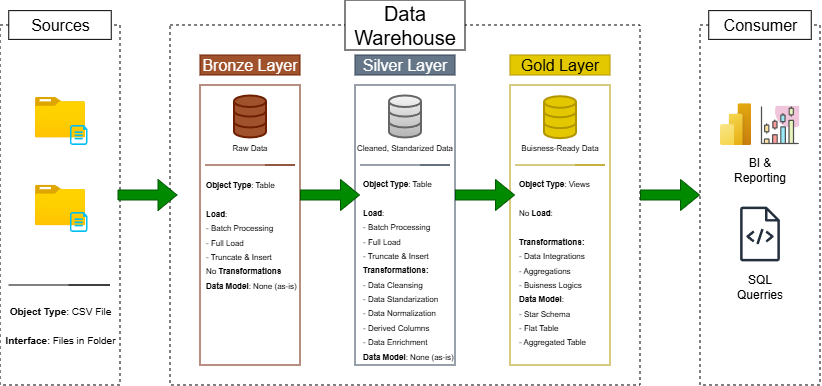

The diagram above was exported from draw.io. Its source (the exported page's mxGraphModel, read from the mxfile embedded in the PNG):
<mxGraphModel dx="786" dy="436" grid="1" gridSize="10" guides="1" tooltips="1" connect="1" arrows="1" fold="1" page="1" pageScale="1" pageWidth="2339" pageHeight="3300" math="0" shadow="0">
  <root>
    <mxCell id="0" />
    <mxCell id="1" parent="0" />
    <mxCell id="FWL4WlOWuyoCXxieuNCh-1" parent="1" style="rounded=0;whiteSpace=wrap;html=1;fillColor=none;dashed=1;strokeColor=light-dark(#000000,#797979);" value="" vertex="1">
      <mxGeometry height="360" width="120" x="40" y="100" as="geometry" />
    </mxCell>
    <mxCell id="j-c5UEQrCdJLOeDaQDjx-1" parent="1" style="rounded=0;whiteSpace=wrap;html=1;" value="&lt;font style=&quot;font-size: 16px;&quot;&gt;Sources&lt;/font&gt;" vertex="1">
      <mxGeometry height="28.75" width="102.5" x="48.75" y="85.63" as="geometry" />
    </mxCell>
    <mxCell id="j-c5UEQrCdJLOeDaQDjx-3" parent="1" style="rounded=0;whiteSpace=wrap;html=1;fillColor=none;dashed=1;strokeColor=light-dark(#000000,#797979);" value="" vertex="1">
      <mxGeometry height="360" width="470" x="210" y="100" as="geometry" />
    </mxCell>
    <mxCell id="j-c5UEQrCdJLOeDaQDjx-4" parent="1" style="rounded=0;whiteSpace=wrap;html=1;" value="&lt;font style=&quot;font-size: 20px;&quot;&gt;Data Warehouse&lt;/font&gt;" vertex="1">
      <mxGeometry height="50" width="120" x="385" y="75" as="geometry" />
    </mxCell>
    <mxCell id="j-c5UEQrCdJLOeDaQDjx-7" parent="1" style="rounded=0;whiteSpace=wrap;html=1;fillColor=none;dashed=1;strokeColor=light-dark(#000000,#797979);" value="" vertex="1">
      <mxGeometry height="360" width="120" x="740" y="100" as="geometry" />
    </mxCell>
    <mxCell id="j-c5UEQrCdJLOeDaQDjx-8" parent="1" style="rounded=0;whiteSpace=wrap;html=1;" value="&lt;font style=&quot;font-size: 16px;&quot;&gt;Consumer&lt;/font&gt;" vertex="1">
      <mxGeometry height="28.75" width="102.5" x="748.75" y="85.63" as="geometry" />
    </mxCell>
    <mxCell id="j-c5UEQrCdJLOeDaQDjx-9" parent="1" style="rounded=0;whiteSpace=wrap;html=1;fillColor=#a0522d;fontColor=#ffffff;strokeColor=#6D1F00;" value="&lt;font style=&quot;font-size: 16px;&quot;&gt;Bronze Layer&lt;/font&gt;" vertex="1">
      <mxGeometry height="20" width="100" x="240" y="130" as="geometry" />
    </mxCell>
    <mxCell id="j-c5UEQrCdJLOeDaQDjx-10" parent="1" style="rounded=0;whiteSpace=wrap;html=1;fillColor=none;fontColor=#ffffff;strokeColor=#6D1F00;" value="" vertex="1">
      <mxGeometry height="280" width="100" x="240" y="160" as="geometry" />
    </mxCell>
    <mxCell id="j-c5UEQrCdJLOeDaQDjx-11" parent="1" style="rounded=0;whiteSpace=wrap;html=1;fillColor=#647687;fontColor=#ffffff;strokeColor=#314354;" value="&lt;font style=&quot;font-size: 16px;&quot;&gt;Silver Layer&lt;/font&gt;" vertex="1">
      <mxGeometry height="20" width="100" x="395" y="130" as="geometry" />
    </mxCell>
    <mxCell id="j-c5UEQrCdJLOeDaQDjx-12" parent="1" style="rounded=0;whiteSpace=wrap;html=1;fillColor=none;fontColor=#ffffff;strokeColor=#314354;" value="" vertex="1">
      <mxGeometry height="280" width="100" x="395" y="160" as="geometry" />
    </mxCell>
    <mxCell id="j-c5UEQrCdJLOeDaQDjx-13" parent="1" style="rounded=0;whiteSpace=wrap;html=1;fillColor=#e3c800;fontColor=#000000;strokeColor=#B09500;" value="&lt;font style=&quot;font-size: 16px;&quot;&gt;Gold Layer&lt;/font&gt;" vertex="1">
      <mxGeometry height="20" width="100" x="550" y="130" as="geometry" />
    </mxCell>
    <mxCell id="j-c5UEQrCdJLOeDaQDjx-14" parent="1" style="rounded=0;whiteSpace=wrap;html=1;fillColor=none;fontColor=#000000;strokeColor=#B09500;" value="" vertex="1">
      <mxGeometry height="280" width="100" x="550" y="160" as="geometry" />
    </mxCell>
    <mxCell id="j-c5UEQrCdJLOeDaQDjx-20" edge="1" parent="1" style="endArrow=none;html=1;rounded=0;strokeColor=light-dark(#000000,#797979);" value="">
      <mxGeometry height="50" relative="1" width="50" as="geometry">
        <Array as="points">
          <mxPoint x="150" y="360" />
        </Array>
        <mxPoint x="48.75" y="360" as="sourcePoint" />
        <mxPoint x="108.75" y="360" as="targetPoint" />
      </mxGeometry>
    </mxCell>
    <mxCell id="j-c5UEQrCdJLOeDaQDjx-21" parent="1" style="text;html=1;whiteSpace=wrap;strokeColor=none;fillColor=none;align=center;verticalAlign=middle;rounded=0;" value="&lt;font style=&quot;font-size: 10px;&quot;&gt;&lt;b&gt;Object Type&lt;/b&gt;: CSV File&lt;/font&gt;&lt;div&gt;&lt;span style=&quot;font-size: 10px;&quot;&gt;&lt;br&gt;&lt;/span&gt;&lt;div&gt;&lt;font style=&quot;font-size: 10px;&quot;&gt;&lt;b&gt;Interface&lt;/b&gt;: Files in Folder&lt;/font&gt;&lt;/div&gt;&lt;/div&gt;" vertex="1">
      <mxGeometry height="40" width="115" x="42.5" y="380" as="geometry" />
    </mxCell>
    <mxCell id="j-c5UEQrCdJLOeDaQDjx-26" edge="1" parent="1" style="shape=flexArrow;endArrow=classic;html=1;rounded=0;fillColor=#008a00;strokeColor=#005700;" value="">
      <mxGeometry height="50" relative="1" width="50" as="geometry">
        <mxPoint x="157.5" y="270" as="sourcePoint" />
        <mxPoint x="217.5" y="270" as="targetPoint" />
      </mxGeometry>
    </mxCell>
    <mxCell id="j-c5UEQrCdJLOeDaQDjx-27" edge="1" parent="1" style="shape=flexArrow;endArrow=classic;html=1;rounded=0;fillColor=#008a00;strokeColor=#005700;" value="">
      <mxGeometry height="50" relative="1" width="50" as="geometry">
        <mxPoint x="340" y="270" as="sourcePoint" />
        <mxPoint x="400" y="270" as="targetPoint" />
      </mxGeometry>
    </mxCell>
    <mxCell id="j-c5UEQrCdJLOeDaQDjx-28" edge="1" parent="1" style="shape=flexArrow;endArrow=classic;html=1;rounded=0;fillColor=#008a00;strokeColor=#005700;" value="">
      <mxGeometry height="50" relative="1" width="50" as="geometry">
        <mxPoint x="495" y="270" as="sourcePoint" />
        <mxPoint x="555" y="270" as="targetPoint" />
      </mxGeometry>
    </mxCell>
    <mxCell id="j-c5UEQrCdJLOeDaQDjx-29" edge="1" parent="1" style="shape=flexArrow;endArrow=classic;html=1;rounded=0;fillColor=#008a00;strokeColor=#005700;" value="">
      <mxGeometry height="50" relative="1" width="50" as="geometry">
        <mxPoint x="680" y="270" as="sourcePoint" />
        <mxPoint x="740" y="270" as="targetPoint" />
      </mxGeometry>
    </mxCell>
    <mxCell id="j-c5UEQrCdJLOeDaQDjx-33" parent="1" style="image;aspect=fixed;html=1;points=[];align=center;fontSize=12;image=img/lib/azure2/general/Folder_Blank.svg;" value="" vertex="1">
      <mxGeometry height="40.58" width="50" x="75" y="171.89" as="geometry" />
    </mxCell>
    <mxCell id="j-c5UEQrCdJLOeDaQDjx-34" parent="1" style="image;aspect=fixed;html=1;points=[];align=center;fontSize=12;image=img/lib/azure2/general/Folder_Blank.svg;" value="" vertex="1">
      <mxGeometry height="40.58" width="50" x="75" y="259.71" as="geometry" />
    </mxCell>
    <mxCell id="j-c5UEQrCdJLOeDaQDjx-35" parent="1" style="verticalLabelPosition=bottom;html=1;verticalAlign=top;align=center;strokeColor=none;fillColor=#00BEF2;shape=mxgraph.azure.cloud_services_configuration_file;pointerEvents=1;" value="" vertex="1">
      <mxGeometry height="20" width="17.5" x="110" y="200" as="geometry" />
    </mxCell>
    <mxCell id="j-c5UEQrCdJLOeDaQDjx-36" parent="1" style="verticalLabelPosition=bottom;html=1;verticalAlign=top;align=center;strokeColor=none;fillColor=#00BEF2;shape=mxgraph.azure.cloud_services_configuration_file;pointerEvents=1;" value="" vertex="1">
      <mxGeometry height="20" width="17.5" x="110" y="287" as="geometry" />
    </mxCell>
    <mxCell id="j-c5UEQrCdJLOeDaQDjx-37" parent="1" style="html=1;verticalLabelPosition=bottom;align=center;labelBackgroundColor=#ffffff;verticalAlign=top;strokeWidth=2;strokeColor=#666666;shadow=0;dashed=0;shape=mxgraph.ios7.icons.data;fillColor=#f5f5f5;gradientColor=#b3b3b3;" value="" vertex="1">
      <mxGeometry height="42" width="32" x="429" y="170.47" as="geometry" />
    </mxCell>
    <mxCell id="j-c5UEQrCdJLOeDaQDjx-38" parent="1" style="html=1;verticalLabelPosition=bottom;align=center;labelBackgroundColor=#ffffff;verticalAlign=top;strokeWidth=2;strokeColor=#6D1F00;shadow=0;dashed=0;shape=mxgraph.ios7.icons.data;fillColor=#a0522d;fontColor=#ffffff;" value="" vertex="1">
      <mxGeometry height="42" width="32" x="274" y="170.47" as="geometry" />
    </mxCell>
    <mxCell id="j-c5UEQrCdJLOeDaQDjx-39" parent="1" style="html=1;verticalLabelPosition=bottom;align=center;labelBackgroundColor=#ffffff;verticalAlign=top;strokeWidth=2;strokeColor=#B09500;shadow=0;dashed=0;shape=mxgraph.ios7.icons.data;fillColor=#e3c800;fontColor=#000000;" value="" vertex="1">
      <mxGeometry height="42" width="32" x="584" y="171.18" as="geometry" />
    </mxCell>
    <mxCell id="j-c5UEQrCdJLOeDaQDjx-40" parent="1" style="text;html=1;whiteSpace=wrap;strokeColor=none;fillColor=none;align=center;verticalAlign=middle;rounded=0;" value="&lt;font style=&quot;font-size: 8px;&quot;&gt;Raw Data&lt;/font&gt;" vertex="1">
      <mxGeometry height="17" width="40" x="270" y="213.18" as="geometry" />
    </mxCell>
    <mxCell id="j-c5UEQrCdJLOeDaQDjx-41" parent="1" style="text;html=1;whiteSpace=wrap;strokeColor=none;fillColor=none;align=center;verticalAlign=middle;rounded=0;" value="&lt;font style=&quot;font-size: 8px;&quot;&gt;Cleaned, Standarized Data&lt;/font&gt;" vertex="1">
      <mxGeometry height="17" width="100" x="395" y="213.18" as="geometry" />
    </mxCell>
    <mxCell id="j-c5UEQrCdJLOeDaQDjx-42" parent="1" style="text;html=1;whiteSpace=wrap;strokeColor=none;fillColor=none;align=center;verticalAlign=middle;rounded=0;" value="&lt;font style=&quot;font-size: 8px;&quot;&gt;Buisness-Ready Data&lt;/font&gt;" vertex="1">
      <mxGeometry height="17" width="100" x="550" y="213.18" as="geometry" />
    </mxCell>
    <mxCell id="j-c5UEQrCdJLOeDaQDjx-44" edge="1" parent="1" style="endArrow=none;html=1;rounded=0;strokeColor=#6D1F00;fillColor=#a0522d;" value="">
      <mxGeometry height="50" relative="1" width="50" as="geometry">
        <Array as="points">
          <mxPoint x="335" y="240" />
        </Array>
        <mxPoint x="245" y="240" as="sourcePoint" />
        <mxPoint x="305" y="240" as="targetPoint" />
      </mxGeometry>
    </mxCell>
    <mxCell id="j-c5UEQrCdJLOeDaQDjx-45" edge="1" parent="1" style="endArrow=none;html=1;rounded=0;strokeColor=#314354;fillColor=#647687;" value="">
      <mxGeometry height="50" relative="1" width="50" as="geometry">
        <Array as="points">
          <mxPoint x="490" y="240" />
        </Array>
        <mxPoint x="400" y="240" as="sourcePoint" />
        <mxPoint x="460" y="240" as="targetPoint" />
      </mxGeometry>
    </mxCell>
    <mxCell id="j-c5UEQrCdJLOeDaQDjx-46" edge="1" parent="1" style="endArrow=none;html=1;rounded=0;strokeColor=#B09500;fillColor=#e3c800;" value="">
      <mxGeometry height="50" relative="1" width="50" as="geometry">
        <Array as="points">
          <mxPoint x="645" y="240" />
        </Array>
        <mxPoint x="555" y="240" as="sourcePoint" />
        <mxPoint x="615" y="240" as="targetPoint" />
      </mxGeometry>
    </mxCell>
    <mxCell id="j-c5UEQrCdJLOeDaQDjx-47" parent="1" style="text;html=1;whiteSpace=wrap;strokeColor=none;fillColor=none;align=left;verticalAlign=middle;rounded=0;" value="&lt;font style=&quot;font-size: 8px;&quot;&gt;&lt;b style=&quot;&quot;&gt;Object Type&lt;/b&gt;: Table&lt;/font&gt;&lt;div&gt;&lt;font style=&quot;font-size: 8px;&quot;&gt;&lt;br&gt;&lt;/font&gt;&lt;div&gt;&lt;font style=&quot;font-size: 8px;&quot;&gt;&lt;b&gt;Load&lt;/b&gt;:&amp;nbsp;&lt;/font&gt;&lt;/div&gt;&lt;/div&gt;&lt;div&gt;&lt;font style=&quot;font-size: 8px;&quot;&gt;- Batch Processing&lt;/font&gt;&lt;/div&gt;&lt;div style=&quot;&quot;&gt;&lt;font style=&quot;font-size: 8px;&quot;&gt;- Full Load&lt;/font&gt;&lt;/div&gt;&lt;div style=&quot;&quot;&gt;&lt;font style=&quot;font-size: 8px;&quot;&gt;- Truncate &amp;amp; Insert&lt;/font&gt;&lt;/div&gt;&lt;div style=&quot;&quot;&gt;&lt;font style=&quot;font-size: 8px;&quot;&gt;No &lt;b&gt;Transformations&lt;/b&gt;&lt;/font&gt;&lt;/div&gt;&lt;div style=&quot;&quot;&gt;&lt;font style=&quot;font-size: 8px;&quot;&gt;&lt;b&gt;Data Model&lt;/b&gt;: None (as-is)&lt;/font&gt;&lt;/div&gt;" vertex="1">
      <mxGeometry height="80" width="100" x="244" y="269" as="geometry" />
    </mxCell>
    <mxCell id="j-c5UEQrCdJLOeDaQDjx-49" parent="1" style="text;html=1;whiteSpace=wrap;strokeColor=none;fillColor=none;align=left;verticalAlign=middle;rounded=0;" value="&lt;font style=&quot;font-size: 8px;&quot;&gt;&lt;b style=&quot;&quot;&gt;Object Type&lt;/b&gt;: Table&lt;/font&gt;&lt;div&gt;&lt;font style=&quot;font-size: 8px;&quot;&gt;&lt;br&gt;&lt;/font&gt;&lt;div&gt;&lt;font style=&quot;font-size: 8px;&quot;&gt;&lt;b&gt;Load&lt;/b&gt;:&amp;nbsp;&lt;/font&gt;&lt;/div&gt;&lt;/div&gt;&lt;div&gt;&lt;font style=&quot;font-size: 8px;&quot;&gt;- Batch Processing&lt;/font&gt;&lt;/div&gt;&lt;div style=&quot;&quot;&gt;&lt;font style=&quot;font-size: 8px;&quot;&gt;- Full Load&lt;/font&gt;&lt;/div&gt;&lt;div style=&quot;&quot;&gt;&lt;font style=&quot;font-size: 8px;&quot;&gt;- Truncate &amp;amp; Insert&lt;/font&gt;&lt;/div&gt;&lt;div style=&quot;&quot;&gt;&lt;font style=&quot;font-size: 8px;&quot;&gt;&lt;b&gt;Transformations:&lt;/b&gt;&lt;/font&gt;&lt;/div&gt;&lt;div style=&quot;&quot;&gt;&lt;font style=&quot;font-size: 8px;&quot;&gt;- Data Cleansing&lt;/font&gt;&lt;/div&gt;&lt;div style=&quot;&quot;&gt;&lt;font style=&quot;font-size: 8px;&quot;&gt;- Data Standarization&lt;/font&gt;&lt;/div&gt;&lt;div style=&quot;&quot;&gt;&lt;font style=&quot;font-size: 8px;&quot;&gt;- Data Normalization&lt;/font&gt;&lt;/div&gt;&lt;div style=&quot;&quot;&gt;&lt;font style=&quot;font-size: 8px;&quot;&gt;- Derived Columns&lt;/font&gt;&lt;/div&gt;&lt;div style=&quot;&quot;&gt;&lt;font style=&quot;font-size: 8px;&quot;&gt;- Data Enrichment&lt;/font&gt;&lt;/div&gt;&lt;div style=&quot;&quot;&gt;&lt;font style=&quot;font-size: 8px;&quot;&gt;&lt;b&gt;Data Model&lt;/b&gt;: None (as-is)&lt;/font&gt;&lt;/div&gt;" vertex="1">
      <mxGeometry height="80" width="100" x="401" y="304" as="geometry" />
    </mxCell>
    <mxCell id="j-c5UEQrCdJLOeDaQDjx-50" parent="1" style="text;html=1;whiteSpace=wrap;strokeColor=none;fillColor=none;align=left;verticalAlign=middle;rounded=0;" value="&lt;font style=&quot;font-size: 8px;&quot;&gt;&lt;b style=&quot;&quot;&gt;Object Type&lt;/b&gt;: Views&lt;/font&gt;&lt;div&gt;&lt;font style=&quot;font-size: 8px;&quot;&gt;&lt;br&gt;&lt;/font&gt;&lt;div&gt;&lt;font style=&quot;font-size: 8px;&quot;&gt;No &lt;b&gt;Load&lt;/b&gt;:&amp;nbsp;&lt;/font&gt;&lt;/div&gt;&lt;/div&gt;&lt;div&gt;&lt;br&gt;&lt;/div&gt;&lt;div style=&quot;&quot;&gt;&lt;font style=&quot;font-size: 8px;&quot;&gt;&lt;b&gt;Transformations:&lt;/b&gt;&lt;/font&gt;&lt;/div&gt;&lt;div style=&quot;&quot;&gt;&lt;span style=&quot;font-size: 8px;&quot;&gt;- Data Integrations&lt;/span&gt;&lt;/div&gt;&lt;div style=&quot;&quot;&gt;&lt;span style=&quot;font-size: 8px;&quot;&gt;- Aggregations&lt;/span&gt;&lt;/div&gt;&lt;div style=&quot;&quot;&gt;&lt;span style=&quot;font-size: 8px;&quot;&gt;- Buisness Logics&lt;/span&gt;&lt;/div&gt;&lt;div style=&quot;&quot;&gt;&lt;font style=&quot;font-size: 8px;&quot;&gt;&lt;b&gt;Data Model&lt;/b&gt;:&amp;nbsp;&lt;/font&gt;&lt;/div&gt;&lt;div style=&quot;&quot;&gt;&lt;font style=&quot;font-size: 8px;&quot;&gt;- Star Schema&lt;/font&gt;&lt;/div&gt;&lt;div style=&quot;&quot;&gt;&lt;font style=&quot;font-size: 8px;&quot;&gt;- Flat Table&lt;/font&gt;&lt;/div&gt;&lt;div style=&quot;&quot;&gt;&lt;font style=&quot;font-size: 8px;&quot;&gt;- Aggregated Table&lt;/font&gt;&lt;/div&gt;" vertex="1">
      <mxGeometry height="80" width="100" x="557" y="297" as="geometry" />
    </mxCell>
    <mxCell id="j-c5UEQrCdJLOeDaQDjx-51" parent="1" style="image;aspect=fixed;html=1;points=[];align=center;fontSize=12;image=img/lib/azure2/power_platform/PowerBI.svg;" value="" vertex="1">
      <mxGeometry height="41.89" width="31.42" x="760" y="178.11" as="geometry" />
    </mxCell>
    <mxCell id="j-c5UEQrCdJLOeDaQDjx-52" parent="1" style="shape=image;html=1;verticalAlign=top;verticalLabelPosition=bottom;labelBackgroundColor=#ffffff;imageAspect=0;aspect=fixed;image=https://icons.diagrams.net/icon-cache1/Business___Startup-2288/54-1346.svg" value="" vertex="1">
      <mxGeometry height="40" width="40" x="800" y="180" as="geometry" />
    </mxCell>
    <mxCell id="j-c5UEQrCdJLOeDaQDjx-53" parent="1" style="text;html=1;whiteSpace=wrap;strokeColor=none;fillColor=none;align=center;verticalAlign=middle;rounded=0;" value="BI &amp;amp; Reporting" vertex="1">
      <mxGeometry height="30" width="60" x="770" y="229.71" as="geometry" />
    </mxCell>
    <mxCell id="j-c5UEQrCdJLOeDaQDjx-54" parent="1" style="sketch=0;outlineConnect=0;fontColor=#232F3E;gradientColor=none;fillColor=#232F3D;strokeColor=none;dashed=0;verticalLabelPosition=bottom;verticalAlign=top;align=center;html=1;fontSize=12;fontStyle=0;aspect=fixed;pointerEvents=1;shape=mxgraph.aws4.source_code;" value="" vertex="1">
      <mxGeometry height="54.74" width="40" x="780" y="281.63" as="geometry" />
    </mxCell>
    <mxCell id="j-c5UEQrCdJLOeDaQDjx-55" parent="1" style="text;html=1;whiteSpace=wrap;strokeColor=none;fillColor=none;align=center;verticalAlign=middle;rounded=0;" value="SQL Querries" vertex="1">
      <mxGeometry height="30" width="60" x="770" y="347" as="geometry" />
    </mxCell>
  </root>
</mxGraphModel>